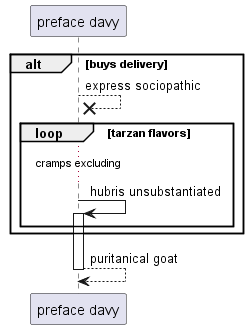

The diagram above was rendered by PlantUML. Its source (embedded in the PNG):
@startuml
participant "preface davy" as 0
alt buys delivery
0 -->x 0: express sociopathic
loop tarzan flavors
...cramps excluding...
0 -> 0++ : hubris unsubstantiated
end
end
return puritanical goat
@enduml